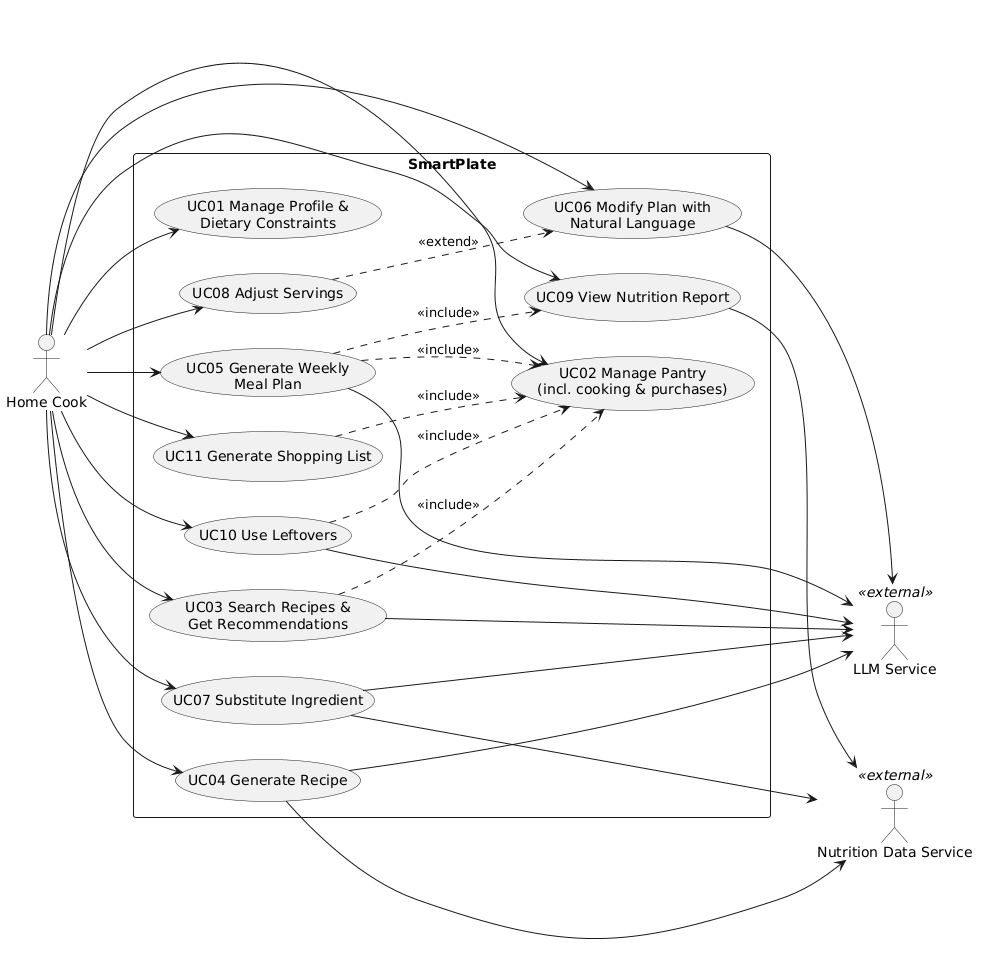

The diagram above was rendered by PlantUML. Its source (embedded in the PNG):
@startuml
left to right direction
skinparam packageStyle rectangle

actor "Home Cook" as User
actor "LLM Service" as LLM <<external>>
actor "Nutrition Data Service" as NDS <<external>>

rectangle "SmartPlate" {
    usecase "UC01 Manage Profile &\nDietary Constraints" as UC01
    usecase "UC02 Manage Pantry\n(incl. cooking & purchases)" as UC02
    usecase "UC03 Search Recipes &\nGet Recommendations" as UC03
    usecase "UC04 Generate Recipe" as UC04
    usecase "UC05 Generate Weekly\nMeal Plan" as UC05
    usecase "UC06 Modify Plan with\nNatural Language" as UC06
    usecase "UC07 Substitute Ingredient" as UC07
    usecase "UC08 Adjust Servings" as UC08
    usecase "UC09 View Nutrition Report" as UC09
    usecase "UC10 Use Leftovers" as UC10
    usecase "UC11 Generate Shopping List" as UC11
}

User --> UC01
User --> UC02
User --> UC03
User --> UC04
User --> UC05
User --> UC06
User --> UC07
User --> UC08
User --> UC09
User --> UC10
User --> UC11

UC03 --> LLM
UC04 --> LLM
UC05 --> LLM
UC06 --> LLM
UC07 --> LLM
UC10 --> LLM

UC04 --> NDS
UC07 --> NDS
UC09 --> NDS

UC03 ..> UC02 : <<include>>
UC05 ..> UC02 : <<include>>
UC05 ..> UC09 : <<include>>
UC10 ..> UC02 : <<include>>
UC11 ..> UC02 : <<include>>
UC08 ..> UC06 : <<extend>>
@enduml